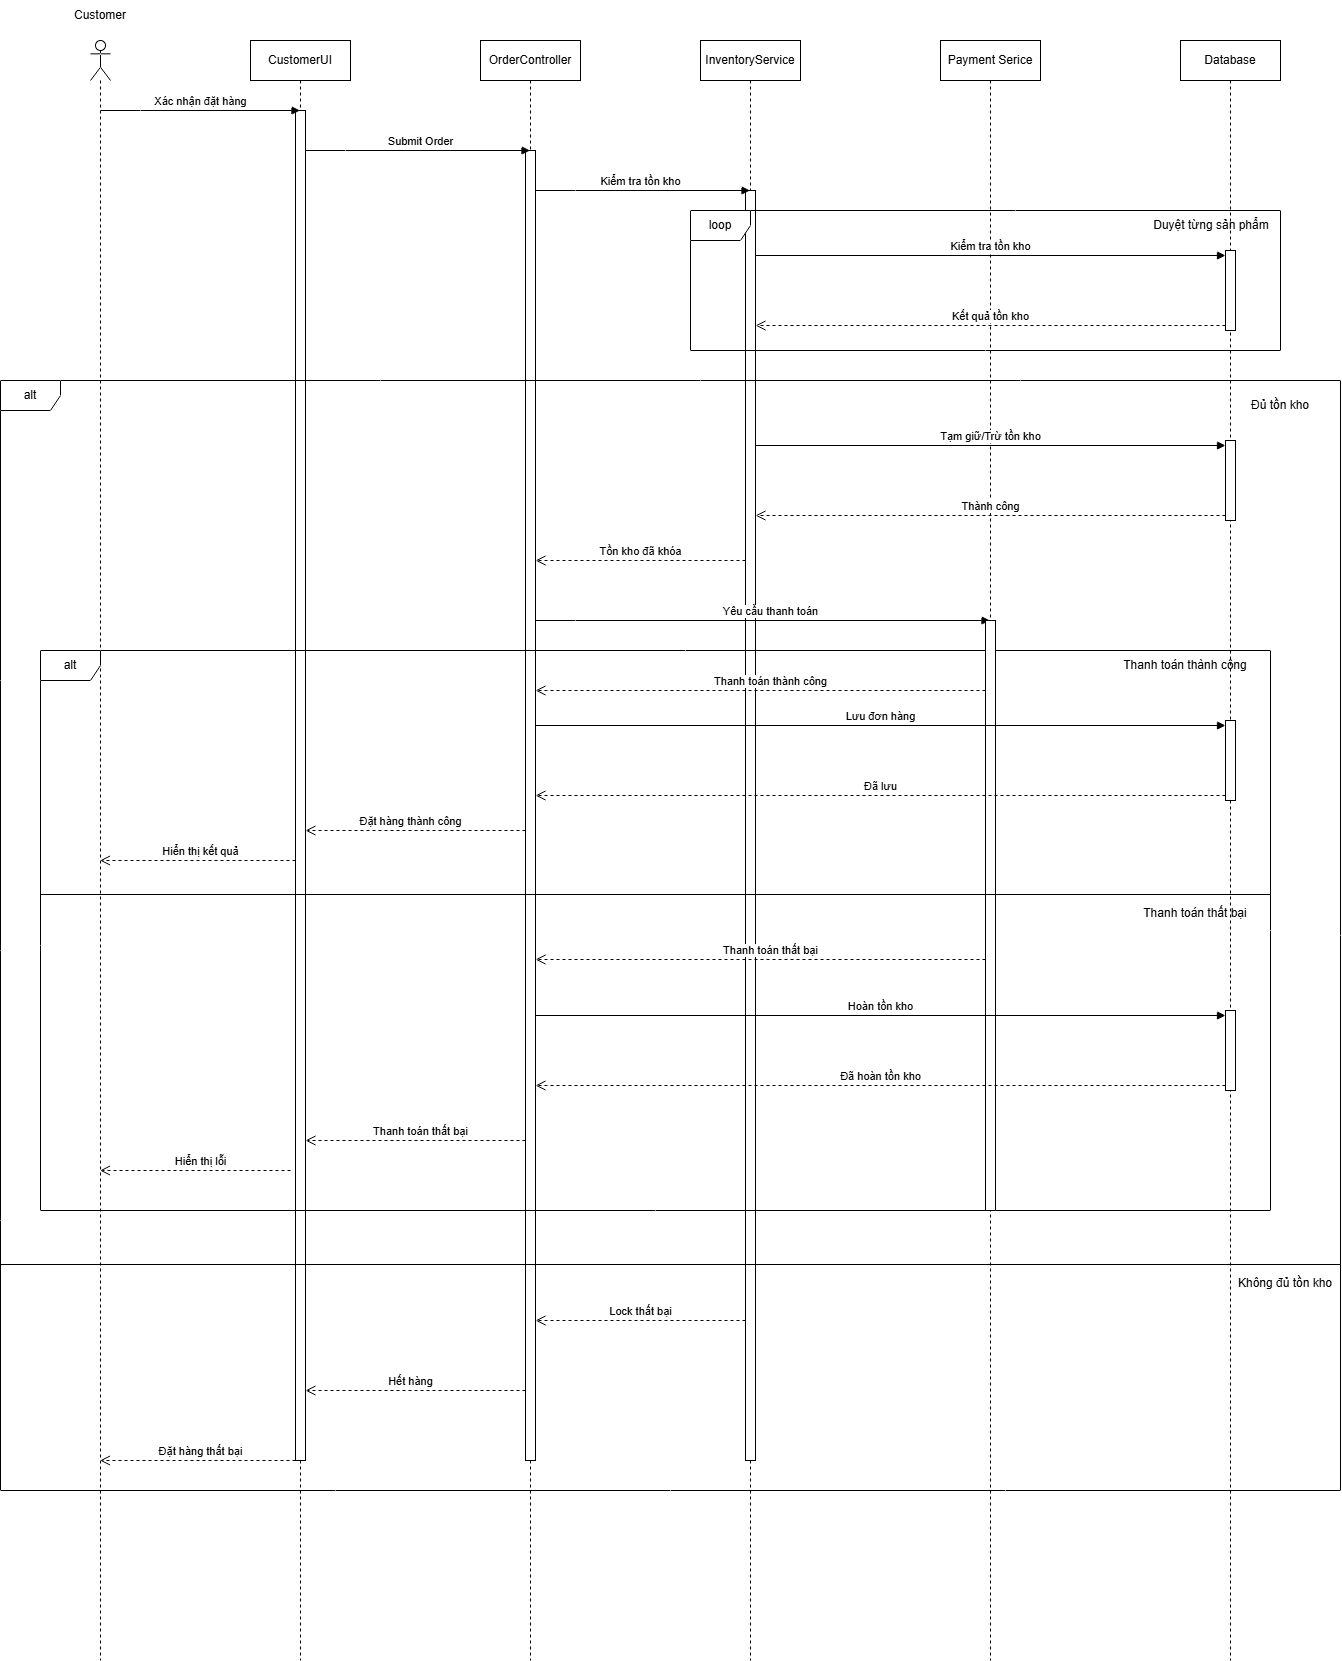

The diagram above was exported from draw.io. Its source (the exported page's mxGraphModel, read from the mxfile embedded in the PNG):
<mxGraphModel dx="2828" dy="1502" grid="1" gridSize="10" guides="1" tooltips="1" connect="1" arrows="1" fold="1" page="1" pageScale="1" pageWidth="827" pageHeight="1169" math="0" shadow="0">
  <root>
    <mxCell id="0" />
    <mxCell id="1" parent="0" />
    <mxCell id="DHUTuQdycKzvNVDU5Jy3-1" parent="1" style="shape=umlLifeline;perimeter=lifelinePerimeter;whiteSpace=wrap;html=1;container=1;dropTarget=0;collapsible=0;recursiveResize=0;outlineConnect=0;portConstraint=eastwest;newEdgeStyle={&quot;edgeStyle&quot;:&quot;sequenceEdgeStyle&quot;,&quot;libavoidRouting&quot;:0,&quot;curved&quot;:0,&quot;rounded&quot;:0};participant=umlActor;" value="" vertex="1">
      <mxGeometry height="1620" width="20" x="120" y="250" as="geometry" />
    </mxCell>
    <mxCell id="DHUTuQdycKzvNVDU5Jy3-2" parent="1" style="text;html=1;whiteSpace=wrap;strokeColor=none;fillColor=none;align=center;verticalAlign=middle;rounded=0;" value="Customer" vertex="1">
      <mxGeometry height="30" width="60" x="100" y="210" as="geometry" />
    </mxCell>
    <mxCell id="DHUTuQdycKzvNVDU5Jy3-3" parent="1" style="shape=umlLifeline;perimeter=lifelinePerimeter;whiteSpace=wrap;html=1;container=1;dropTarget=0;collapsible=0;recursiveResize=0;outlineConnect=0;portConstraint=eastwest;newEdgeStyle={&quot;edgeStyle&quot;:&quot;sequenceEdgeStyle&quot;,&quot;libavoidRouting&quot;:0,&quot;curved&quot;:0,&quot;rounded&quot;:0};" value="CustomerUI" vertex="1">
      <mxGeometry height="1620" width="100" x="280" y="250" as="geometry" />
    </mxCell>
    <mxCell id="DHUTuQdycKzvNVDU5Jy3-9" parent="DHUTuQdycKzvNVDU5Jy3-3" style="html=1;points=[[0,0,0,0,5],[0,1,0,0,-5],[1,0,0,0,5],[1,1,0,0,-5]];perimeter=orthogonalPerimeter;outlineConnect=0;targetShapes=umlLifeline;portConstraint=eastwest;newEdgeStyle={&quot;edgeStyle&quot;:&quot;sequenceEdgeStyle&quot;,&quot;libavoidRouting&quot;:0,&quot;curved&quot;:0,&quot;rounded&quot;:0};" value="" vertex="1">
      <mxGeometry height="1350" width="10" x="45" y="70" as="geometry" />
    </mxCell>
    <mxCell id="DHUTuQdycKzvNVDU5Jy3-4" parent="1" style="shape=umlLifeline;perimeter=lifelinePerimeter;whiteSpace=wrap;html=1;container=1;dropTarget=0;collapsible=0;recursiveResize=0;outlineConnect=0;portConstraint=eastwest;newEdgeStyle={&quot;edgeStyle&quot;:&quot;sequenceEdgeStyle&quot;,&quot;libavoidRouting&quot;:0,&quot;curved&quot;:0,&quot;rounded&quot;:0};" value="OrderController" vertex="1">
      <mxGeometry height="1620" width="100" x="510" y="250" as="geometry" />
    </mxCell>
    <mxCell id="DHUTuQdycKzvNVDU5Jy3-11" parent="DHUTuQdycKzvNVDU5Jy3-4" style="html=1;points=[[0,0,0,0,5],[0,1,0,0,-5],[1,0,0,0,5],[1,1,0,0,-5]];perimeter=orthogonalPerimeter;outlineConnect=0;targetShapes=umlLifeline;portConstraint=eastwest;newEdgeStyle={&quot;edgeStyle&quot;:&quot;sequenceEdgeStyle&quot;,&quot;libavoidRouting&quot;:0,&quot;curved&quot;:0,&quot;rounded&quot;:0};" value="" vertex="1">
      <mxGeometry height="1310" width="10" x="45" y="110" as="geometry" />
    </mxCell>
    <mxCell id="DHUTuQdycKzvNVDU5Jy3-5" parent="1" style="shape=umlLifeline;perimeter=lifelinePerimeter;whiteSpace=wrap;html=1;container=1;dropTarget=0;collapsible=0;recursiveResize=0;outlineConnect=0;portConstraint=eastwest;newEdgeStyle={&quot;edgeStyle&quot;:&quot;sequenceEdgeStyle&quot;,&quot;libavoidRouting&quot;:0,&quot;curved&quot;:0,&quot;rounded&quot;:0};" value="InventoryService" vertex="1">
      <mxGeometry height="1620" width="100" x="730" y="250" as="geometry" />
    </mxCell>
    <mxCell id="DHUTuQdycKzvNVDU5Jy3-13" parent="DHUTuQdycKzvNVDU5Jy3-5" style="html=1;points=[[0,0,0,0,5],[0,1,0,0,-5],[1,0,0,0,5],[1,1,0,0,-5]];perimeter=orthogonalPerimeter;outlineConnect=0;targetShapes=umlLifeline;portConstraint=eastwest;newEdgeStyle={&quot;edgeStyle&quot;:&quot;sequenceEdgeStyle&quot;,&quot;libavoidRouting&quot;:0,&quot;curved&quot;:0,&quot;rounded&quot;:0};" value="" vertex="1">
      <mxGeometry height="1270" width="10" x="45" y="150" as="geometry" />
    </mxCell>
    <mxCell id="DHUTuQdycKzvNVDU5Jy3-6" parent="1" style="shape=umlLifeline;perimeter=lifelinePerimeter;whiteSpace=wrap;html=1;container=1;dropTarget=0;collapsible=0;recursiveResize=0;outlineConnect=0;portConstraint=eastwest;newEdgeStyle={&quot;edgeStyle&quot;:&quot;sequenceEdgeStyle&quot;,&quot;libavoidRouting&quot;:0,&quot;curved&quot;:0,&quot;rounded&quot;:0};" value="Payment Serice" vertex="1">
      <mxGeometry height="1620" width="100" x="970" y="250" as="geometry" />
    </mxCell>
    <mxCell id="DHUTuQdycKzvNVDU5Jy3-7" parent="1" style="shape=umlLifeline;perimeter=lifelinePerimeter;whiteSpace=wrap;html=1;container=1;dropTarget=0;collapsible=0;recursiveResize=0;outlineConnect=0;portConstraint=eastwest;newEdgeStyle={&quot;edgeStyle&quot;:&quot;sequenceEdgeStyle&quot;,&quot;libavoidRouting&quot;:0,&quot;curved&quot;:0,&quot;rounded&quot;:0};" value="Database" vertex="1">
      <mxGeometry height="1620" width="100" x="1210" y="250" as="geometry" />
    </mxCell>
    <mxCell id="DHUTuQdycKzvNVDU5Jy3-8" edge="1" parent="1" style="html=1;verticalAlign=bottom;endArrow=block;edgeStyle=sequenceEdgeStyle;libavoidRouting=0;curved=0;rounded=0;" target="DHUTuQdycKzvNVDU5Jy3-3" value="Xác nhận đặt hàng">
      <mxGeometry relative="1" width="80" x="0.0025" as="geometry">
        <mxPoint as="offset" />
        <Array as="points">
          <mxPoint x="170" y="320" />
        </Array>
        <mxPoint x="130" y="320" as="sourcePoint" />
        <mxPoint x="210" y="320" as="targetPoint" />
      </mxGeometry>
    </mxCell>
    <mxCell id="DHUTuQdycKzvNVDU5Jy3-10" edge="1" parent="1" style="html=1;verticalAlign=bottom;endArrow=block;edgeStyle=sequenceEdgeStyle;libavoidRouting=0;curved=0;rounded=0;" target="DHUTuQdycKzvNVDU5Jy3-4" value="Submit Order">
      <mxGeometry relative="1" width="80" x="0.0245" as="geometry">
        <mxPoint as="offset" />
        <Array as="points">
          <mxPoint x="375" y="360" />
        </Array>
        <mxPoint x="335" y="360" as="sourcePoint" />
        <mxPoint x="415" y="360" as="targetPoint" />
      </mxGeometry>
    </mxCell>
    <mxCell id="DHUTuQdycKzvNVDU5Jy3-12" edge="1" parent="1" style="html=1;verticalAlign=bottom;endArrow=block;edgeStyle=sequenceEdgeStyle;libavoidRouting=0;curved=0;rounded=0;" target="DHUTuQdycKzvNVDU5Jy3-5" value="Kiểm tra tồn kho">
      <mxGeometry relative="1" width="80" x="-0.021" as="geometry">
        <mxPoint as="offset" />
        <Array as="points">
          <mxPoint x="605" y="400" />
        </Array>
        <mxPoint x="565" y="400" as="sourcePoint" />
        <mxPoint x="645" y="400" as="targetPoint" />
      </mxGeometry>
    </mxCell>
    <mxCell id="DHUTuQdycKzvNVDU5Jy3-14" parent="1" style="shape=umlFrame;whiteSpace=wrap;html=1;pointerEvents=0;" value="loop" vertex="1">
      <mxGeometry height="140" width="590" x="720" y="420" as="geometry" />
    </mxCell>
    <mxCell id="DHUTuQdycKzvNVDU5Jy3-15" parent="1" style="text;html=1;whiteSpace=wrap;strokeColor=none;fillColor=none;align=center;verticalAlign=middle;rounded=0;" value="Duyệt từng sản phẩm" vertex="1">
      <mxGeometry height="30" width="140" x="1171" y="420" as="geometry" />
    </mxCell>
    <mxCell id="DHUTuQdycKzvNVDU5Jy3-18" parent="1" style="html=1;points=[[0,0,0,0,5],[0,1,0,0,-5],[1,0,0,0,5],[1,1,0,0,-5]];perimeter=orthogonalPerimeter;outlineConnect=0;targetShapes=umlLifeline;portConstraint=eastwest;newEdgeStyle={&quot;edgeStyle&quot;:&quot;sequenceEdgeStyle&quot;,&quot;libavoidRouting&quot;:0,&quot;curved&quot;:0,&quot;rounded&quot;:0};" value="" vertex="1">
      <mxGeometry height="80" width="10" x="1255" y="460" as="geometry" />
    </mxCell>
    <mxCell id="DHUTuQdycKzvNVDU5Jy3-19" edge="1" parent="1" style="html=1;verticalAlign=bottom;endArrow=block;edgeStyle=sequenceEdgeStyle;libavoidRouting=0;curved=0;rounded=0;entryX=0;entryY=0;entryDx=0;entryDy=5;" target="DHUTuQdycKzvNVDU5Jy3-18" value="Kiểm tra tồn kho">
      <mxGeometry relative="1" as="geometry">
        <mxPoint x="785" y="465" as="sourcePoint" />
      </mxGeometry>
    </mxCell>
    <mxCell id="DHUTuQdycKzvNVDU5Jy3-20" edge="1" parent="1" source="DHUTuQdycKzvNVDU5Jy3-18" style="html=1;verticalAlign=bottom;endArrow=open;dashed=1;endSize=8;edgeStyle=sequenceEdgeStyle;libavoidRouting=0;curved=0;rounded=0;exitX=0;exitY=1;exitDx=0;exitDy=-5;" value="Kết quả tồn kho">
      <mxGeometry relative="1" as="geometry">
        <mxPoint x="785" y="535" as="targetPoint" />
      </mxGeometry>
    </mxCell>
    <mxCell id="DHUTuQdycKzvNVDU5Jy3-21" parent="1" style="shape=umlFrame;whiteSpace=wrap;html=1;pointerEvents=0;" value="alt" vertex="1">
      <mxGeometry height="1110" width="1340" x="30" y="590" as="geometry" />
    </mxCell>
    <mxCell id="DHUTuQdycKzvNVDU5Jy3-22" parent="1" style="text;html=1;whiteSpace=wrap;strokeColor=none;fillColor=none;align=center;verticalAlign=middle;rounded=0;" value="Đủ tồn kho" vertex="1">
      <mxGeometry height="30" width="100" x="1260" y="600" as="geometry" />
    </mxCell>
    <mxCell id="DHUTuQdycKzvNVDU5Jy3-23" parent="1" style="html=1;points=[[0,0,0,0,5],[0,1,0,0,-5],[1,0,0,0,5],[1,1,0,0,-5]];perimeter=orthogonalPerimeter;outlineConnect=0;targetShapes=umlLifeline;portConstraint=eastwest;newEdgeStyle={&quot;edgeStyle&quot;:&quot;sequenceEdgeStyle&quot;,&quot;libavoidRouting&quot;:0,&quot;curved&quot;:0,&quot;rounded&quot;:0};" value="" vertex="1">
      <mxGeometry height="80" width="10" x="1255" y="650" as="geometry" />
    </mxCell>
    <mxCell id="DHUTuQdycKzvNVDU5Jy3-24" edge="1" parent="1" style="html=1;verticalAlign=bottom;endArrow=block;edgeStyle=sequenceEdgeStyle;libavoidRouting=0;curved=0;rounded=0;entryX=0;entryY=0;entryDx=0;entryDy=5;" target="DHUTuQdycKzvNVDU5Jy3-23" value="Tạm giữ/Trừ tồn kho">
      <mxGeometry relative="1" as="geometry">
        <mxPoint x="785" y="655" as="sourcePoint" />
      </mxGeometry>
    </mxCell>
    <mxCell id="DHUTuQdycKzvNVDU5Jy3-25" edge="1" parent="1" source="DHUTuQdycKzvNVDU5Jy3-23" style="html=1;verticalAlign=bottom;endArrow=open;dashed=1;endSize=8;edgeStyle=sequenceEdgeStyle;libavoidRouting=0;curved=0;rounded=0;exitX=0;exitY=1;exitDx=0;exitDy=-5;" value="Thành công">
      <mxGeometry relative="1" as="geometry">
        <mxPoint x="785" y="725" as="targetPoint" />
      </mxGeometry>
    </mxCell>
    <mxCell id="DHUTuQdycKzvNVDU5Jy3-26" edge="1" parent="1" style="html=1;verticalAlign=bottom;endArrow=open;dashed=1;endSize=8;edgeStyle=sequenceEdgeStyle;libavoidRouting=0;curved=0;rounded=0;" target="DHUTuQdycKzvNVDU5Jy3-11" value="Tồn kho đã khóa">
      <mxGeometry relative="1" as="geometry">
        <mxPoint as="offset" />
        <Array as="points">
          <mxPoint x="735" y="770" />
        </Array>
        <mxPoint x="775" y="770" as="sourcePoint" />
        <mxPoint x="695" y="770" as="targetPoint" />
      </mxGeometry>
    </mxCell>
    <mxCell id="DHUTuQdycKzvNVDU5Jy3-27" edge="1" parent="1" style="html=1;verticalAlign=bottom;endArrow=block;edgeStyle=sequenceEdgeStyle;libavoidRouting=0;curved=0;rounded=0;" target="DHUTuQdycKzvNVDU5Jy3-6" value="Yêu cầu thanh toán">
      <mxGeometry relative="1" width="80" x="0.0341" as="geometry">
        <mxPoint as="offset" />
        <Array as="points">
          <mxPoint x="605" y="830" />
        </Array>
        <mxPoint x="565" y="830" as="sourcePoint" />
        <mxPoint x="645" y="830" as="targetPoint" />
      </mxGeometry>
    </mxCell>
    <mxCell id="DHUTuQdycKzvNVDU5Jy3-28" parent="1" style="shape=umlFrame;whiteSpace=wrap;html=1;pointerEvents=0;" value="alt" vertex="1">
      <mxGeometry height="560" width="1230" x="70" y="860" as="geometry" />
    </mxCell>
    <mxCell id="DHUTuQdycKzvNVDU5Jy3-29" parent="1" style="text;html=1;whiteSpace=wrap;strokeColor=none;fillColor=none;align=center;verticalAlign=middle;rounded=0;" value="Thanh toán thành công" vertex="1">
      <mxGeometry height="30" width="150" x="1140" y="860" as="geometry" />
    </mxCell>
    <mxCell id="DHUTuQdycKzvNVDU5Jy3-30" parent="1" style="html=1;points=[[0,0,0,0,5],[0,1,0,0,-5],[1,0,0,0,5],[1,1,0,0,-5]];perimeter=orthogonalPerimeter;outlineConnect=0;targetShapes=umlLifeline;portConstraint=eastwest;newEdgeStyle={&quot;edgeStyle&quot;:&quot;sequenceEdgeStyle&quot;,&quot;libavoidRouting&quot;:0,&quot;curved&quot;:0,&quot;rounded&quot;:0};" value="" vertex="1">
      <mxGeometry height="590" width="10" x="1015" y="830" as="geometry" />
    </mxCell>
    <mxCell id="DHUTuQdycKzvNVDU5Jy3-31" edge="1" parent="1" style="html=1;verticalAlign=bottom;endArrow=open;dashed=1;endSize=8;edgeStyle=sequenceEdgeStyle;libavoidRouting=0;curved=0;rounded=0;" target="DHUTuQdycKzvNVDU5Jy3-11" value="Thanh toán thành công">
      <mxGeometry relative="1" x="-0.0444" as="geometry">
        <mxPoint as="offset" />
        <Array as="points">
          <mxPoint x="975" y="900" />
        </Array>
        <mxPoint x="1015" y="900" as="sourcePoint" />
        <mxPoint x="935" y="900" as="targetPoint" />
      </mxGeometry>
    </mxCell>
    <mxCell id="DHUTuQdycKzvNVDU5Jy3-35" parent="1" style="html=1;points=[[0,0,0,0,5],[0,1,0,0,-5],[1,0,0,0,5],[1,1,0,0,-5]];perimeter=orthogonalPerimeter;outlineConnect=0;targetShapes=umlLifeline;portConstraint=eastwest;newEdgeStyle={&quot;edgeStyle&quot;:&quot;sequenceEdgeStyle&quot;,&quot;libavoidRouting&quot;:0,&quot;curved&quot;:0,&quot;rounded&quot;:0};" value="" vertex="1">
      <mxGeometry height="80" width="10" x="1255" y="930" as="geometry" />
    </mxCell>
    <mxCell id="DHUTuQdycKzvNVDU5Jy3-36" edge="1" parent="1" style="html=1;verticalAlign=bottom;endArrow=block;edgeStyle=sequenceEdgeStyle;libavoidRouting=0;curved=0;rounded=0;entryX=0;entryY=0;entryDx=0;entryDy=5;" target="DHUTuQdycKzvNVDU5Jy3-35" value="Lưu đơn hàng">
      <mxGeometry relative="1" as="geometry">
        <mxPoint x="565" y="935" as="sourcePoint" />
      </mxGeometry>
    </mxCell>
    <mxCell id="DHUTuQdycKzvNVDU5Jy3-37" edge="1" parent="1" source="DHUTuQdycKzvNVDU5Jy3-35" style="html=1;verticalAlign=bottom;endArrow=open;dashed=1;endSize=8;edgeStyle=sequenceEdgeStyle;libavoidRouting=0;curved=0;rounded=0;exitX=0;exitY=1;exitDx=0;exitDy=-5;" value="Đã lưu">
      <mxGeometry relative="1" as="geometry">
        <mxPoint x="565" y="1005" as="targetPoint" />
      </mxGeometry>
    </mxCell>
    <mxCell id="DHUTuQdycKzvNVDU5Jy3-38" edge="1" parent="1" style="html=1;verticalAlign=bottom;endArrow=open;dashed=1;endSize=8;edgeStyle=sequenceEdgeStyle;libavoidRouting=0;curved=0;rounded=0;" target="DHUTuQdycKzvNVDU5Jy3-9" value="Đặt hàng thành công">
      <mxGeometry relative="1" x="0.0455" as="geometry">
        <mxPoint as="offset" />
        <Array as="points">
          <mxPoint x="515" y="1040" />
        </Array>
        <mxPoint x="555" y="1040" as="sourcePoint" />
        <mxPoint x="475" y="1040" as="targetPoint" />
      </mxGeometry>
    </mxCell>
    <mxCell id="DHUTuQdycKzvNVDU5Jy3-39" edge="1" parent="1" style="html=1;verticalAlign=bottom;endArrow=open;dashed=1;endSize=8;edgeStyle=sequenceEdgeStyle;libavoidRouting=0;curved=0;rounded=0;" target="DHUTuQdycKzvNVDU5Jy3-1" value="Hiển thị kết quả">
      <mxGeometry relative="1" x="-0.0281" as="geometry">
        <mxPoint as="offset" />
        <Array as="points">
          <mxPoint x="285" y="1070" />
        </Array>
        <mxPoint x="325" y="1070" as="sourcePoint" />
        <mxPoint x="245" y="1070" as="targetPoint" />
      </mxGeometry>
    </mxCell>
    <mxCell id="DHUTuQdycKzvNVDU5Jy3-40" parent="1" style="line;strokeWidth=1;fillColor=none;align=left;verticalAlign=middle;spacingTop=-1;spacingLeft=3;spacingRight=3;rotatable=0;labelPosition=right;points=[];portConstraint=eastwest;strokeColor=inherit;" value="" vertex="1">
      <mxGeometry height="8" width="1230" x="70" y="1100" as="geometry" />
    </mxCell>
    <mxCell id="DHUTuQdycKzvNVDU5Jy3-41" parent="1" style="text;html=1;whiteSpace=wrap;strokeColor=none;fillColor=none;align=center;verticalAlign=middle;rounded=0;" value="Thanh toán thất bại" vertex="1">
      <mxGeometry height="30" width="150" x="1150" y="1108" as="geometry" />
    </mxCell>
    <mxCell id="DHUTuQdycKzvNVDU5Jy3-42" edge="1" parent="1" style="html=1;verticalAlign=bottom;endArrow=open;dashed=1;endSize=8;edgeStyle=sequenceEdgeStyle;libavoidRouting=0;curved=0;rounded=0;" target="DHUTuQdycKzvNVDU5Jy3-11" value="Thanh toán thất bại">
      <mxGeometry relative="1" x="-0.0444" as="geometry">
        <mxPoint as="offset" />
        <Array as="points">
          <mxPoint x="975" y="1169" />
        </Array>
        <mxPoint x="1015" y="1169" as="sourcePoint" />
        <mxPoint x="935" y="1169" as="targetPoint" />
      </mxGeometry>
    </mxCell>
    <mxCell id="DHUTuQdycKzvNVDU5Jy3-45" parent="1" style="html=1;points=[[0,0,0,0,5],[0,1,0,0,-5],[1,0,0,0,5],[1,1,0,0,-5]];perimeter=orthogonalPerimeter;outlineConnect=0;targetShapes=umlLifeline;portConstraint=eastwest;newEdgeStyle={&quot;edgeStyle&quot;:&quot;sequenceEdgeStyle&quot;,&quot;libavoidRouting&quot;:0,&quot;curved&quot;:0,&quot;rounded&quot;:0};" value="" vertex="1">
      <mxGeometry height="80" width="10" x="1255" y="1220" as="geometry" />
    </mxCell>
    <mxCell id="DHUTuQdycKzvNVDU5Jy3-46" edge="1" parent="1" style="html=1;verticalAlign=bottom;endArrow=block;edgeStyle=sequenceEdgeStyle;libavoidRouting=0;curved=0;rounded=0;entryX=0;entryY=0;entryDx=0;entryDy=5;" target="DHUTuQdycKzvNVDU5Jy3-45" value="Hoàn tồn kho">
      <mxGeometry relative="1" as="geometry">
        <mxPoint x="565" y="1225" as="sourcePoint" />
      </mxGeometry>
    </mxCell>
    <mxCell id="DHUTuQdycKzvNVDU5Jy3-47" edge="1" parent="1" source="DHUTuQdycKzvNVDU5Jy3-45" style="html=1;verticalAlign=bottom;endArrow=open;dashed=1;endSize=8;edgeStyle=sequenceEdgeStyle;libavoidRouting=0;curved=0;rounded=0;exitX=0;exitY=1;exitDx=0;exitDy=-5;" value="Đã hoàn tồn kho">
      <mxGeometry relative="1" as="geometry">
        <mxPoint as="offset" />
        <mxPoint x="565" y="1295" as="targetPoint" />
      </mxGeometry>
    </mxCell>
    <mxCell id="DHUTuQdycKzvNVDU5Jy3-48" edge="1" parent="1" style="html=1;verticalAlign=bottom;endArrow=open;dashed=1;endSize=8;edgeStyle=sequenceEdgeStyle;libavoidRouting=0;curved=0;rounded=0;" target="DHUTuQdycKzvNVDU5Jy3-9" value="Thanh toán thất bại">
      <mxGeometry relative="1" x="-0.0455" as="geometry">
        <mxPoint as="offset" />
        <Array as="points">
          <mxPoint x="515" y="1350" />
        </Array>
        <mxPoint x="555" y="1350" as="sourcePoint" />
        <mxPoint x="475" y="1350" as="targetPoint" />
      </mxGeometry>
    </mxCell>
    <mxCell id="DHUTuQdycKzvNVDU5Jy3-49" edge="1" parent="1" style="html=1;verticalAlign=bottom;endArrow=open;dashed=1;endSize=8;edgeStyle=sequenceEdgeStyle;libavoidRouting=0;curved=0;rounded=0;" target="DHUTuQdycKzvNVDU5Jy3-1" value="Hiển thị lỗi">
      <mxGeometry relative="1" x="-0.056" as="geometry">
        <mxPoint as="offset" />
        <Array as="points">
          <mxPoint x="280" y="1380" />
        </Array>
        <mxPoint x="320" y="1380" as="sourcePoint" />
        <mxPoint x="240" y="1380" as="targetPoint" />
      </mxGeometry>
    </mxCell>
    <mxCell id="DHUTuQdycKzvNVDU5Jy3-50" parent="1" style="line;strokeWidth=1;fillColor=none;align=left;verticalAlign=middle;spacingTop=-1;spacingLeft=3;spacingRight=3;rotatable=0;labelPosition=right;points=[];portConstraint=eastwest;strokeColor=inherit;" value="" vertex="1">
      <mxGeometry height="8" width="1340" x="30" y="1470" as="geometry" />
    </mxCell>
    <mxCell id="DHUTuQdycKzvNVDU5Jy3-51" parent="1" style="text;html=1;whiteSpace=wrap;strokeColor=none;fillColor=none;align=center;verticalAlign=middle;rounded=0;" value="Không đủ tồn kho" vertex="1">
      <mxGeometry height="30" width="110" x="1260" y="1478" as="geometry" />
    </mxCell>
    <mxCell id="DHUTuQdycKzvNVDU5Jy3-52" edge="1" parent="1" style="html=1;verticalAlign=bottom;endArrow=open;dashed=1;endSize=8;edgeStyle=sequenceEdgeStyle;libavoidRouting=0;curved=0;rounded=0;" target="DHUTuQdycKzvNVDU5Jy3-11" value="Lock thất bại">
      <mxGeometry relative="1" as="geometry">
        <mxPoint as="offset" />
        <Array as="points">
          <mxPoint x="735" y="1530" />
        </Array>
        <mxPoint x="775" y="1530" as="sourcePoint" />
        <mxPoint x="695" y="1530" as="targetPoint" />
      </mxGeometry>
    </mxCell>
    <mxCell id="DHUTuQdycKzvNVDU5Jy3-53" edge="1" parent="1" style="html=1;verticalAlign=bottom;endArrow=open;dashed=1;endSize=8;edgeStyle=sequenceEdgeStyle;libavoidRouting=0;curved=0;rounded=0;" target="DHUTuQdycKzvNVDU5Jy3-9" value="Hết hàng">
      <mxGeometry relative="1" x="0.0455" as="geometry">
        <mxPoint as="offset" />
        <Array as="points">
          <mxPoint x="515" y="1600" />
        </Array>
        <mxPoint x="555" y="1600" as="sourcePoint" />
        <mxPoint x="475" y="1600" as="targetPoint" />
      </mxGeometry>
    </mxCell>
    <mxCell id="DHUTuQdycKzvNVDU5Jy3-54" edge="1" parent="1" style="html=1;verticalAlign=bottom;endArrow=open;dashed=1;endSize=8;edgeStyle=sequenceEdgeStyle;libavoidRouting=0;curved=0;rounded=0;" target="DHUTuQdycKzvNVDU5Jy3-1" value="Đặt hàng thất bại">
      <mxGeometry relative="1" x="-0.029" as="geometry">
        <mxPoint as="offset" />
        <Array as="points">
          <mxPoint x="285" y="1670" />
        </Array>
        <mxPoint x="325" y="1670" as="sourcePoint" />
        <mxPoint x="245" y="1670" as="targetPoint" />
      </mxGeometry>
    </mxCell>
  </root>
</mxGraphModel>